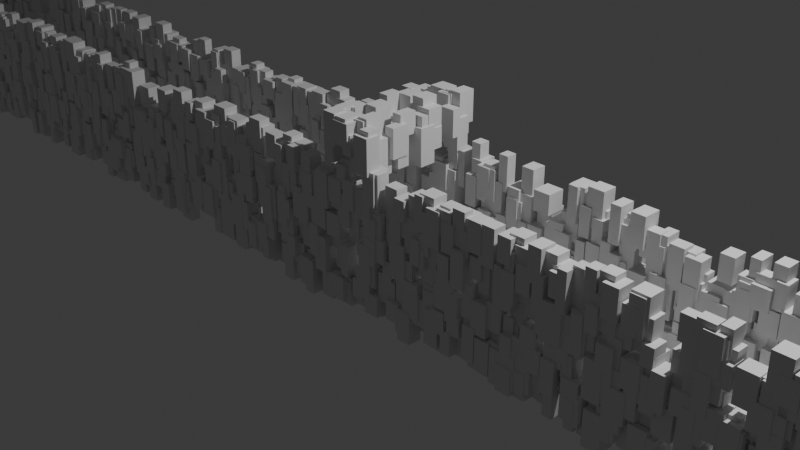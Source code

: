 # Source: Spaceship_Trail.blend  (saved by Blender 4.2.66; exported with 4.5.12 LTS)
import bpy
from mathutils import Matrix  # noqa: F401  (used for matrix-valued properties, if any)

bpy.ops.wm.read_factory_settings(use_empty=True)
scene = bpy.context.scene
scene.name = 'Scene'

# ---- collections
col_collection = bpy.data.collections.new('Collection'); scene.collection.children.link(col_collection)

# ---- materials (node trees are filled in below, after node groups)
mat_material = bpy.data.materials.new('Material')
mat_material.alpha_threshold = 0.0
mat_material.roughness = 0.5
mat_material.line_color = (0.0, 0.0, 0.0, 1.0)

# ---- node groups
ng_geometry_nodes = bpy.data.node_groups.new('Geometry Nodes', 'GeometryNodeTree')
_s = ng_geometry_nodes.interface.new_socket(name='Geometry', in_out='OUTPUT', socket_type='NodeSocketGeometry')
_s = ng_geometry_nodes.interface.new_socket(name='Geometry', in_out='INPUT', socket_type='NodeSocketGeometry')
ng_geometry_nodes.is_modifier = True
_N = ng_geometry_nodes.nodes; _L = ng_geometry_nodes.links
n0 = _N.new('NodeGroupInput'); n0.name = 'Group Input'; n0.location = (-456, 108)
n1 = _N.new('NodeGroupOutput'); n1.name = 'Group Output'; n1.location = (1537, 221)
n2 = _N.new('GeometryNodeMeshCube'); n2.name = 'Cube'; n2.location = (-218, -6)
n2.inputs[0].default_value = (200.0, 1.2, 1.3)
n3 = _N.new('GeometryNodeMeshCube'); n3.name = 'Cube.001'; n3.location = (-216, -244)
n3.inputs[0].default_value = (200.0, 1.1, 2.0)
n4 = _N.new('GeometryNodeMeshBoolean'); n4.name = 'Mesh Boolean'; n4.location = (144, -82)
n4.solver = 'EXACT'
n5 = _N.new('GeometryNodeSetPosition'); n5.name = 'Set Position'; n5.location = (-36, -232)
n5.inputs[3].default_value = (0.0, 0.0, 0.4)
n6 = _N.new('GeometryNodeMeshLine'); n6.name = 'Mesh Line'; n6.location = (-37, -457)
n6.inputs[0].default_value = 20
n6.inputs[2].default_value = (-100.0, 0.0, 0.0)
n6.inputs[3].default_value = (100.0, 0.0, 1.0)
n7 = _N.new('GeometryNodeMeshCube'); n7.name = 'Cube.002'; n7.location = (-260, -813)
n7.inputs[0].default_value = (0.5, 1.3, 0.25)
n8 = _N.new('GeometryNodeSetPosition'); n8.name = 'Set Position.001'; n8.location = (-51, -836)
n9 = _N.new('GeometryNodeInstanceOnPoints'); n9.name = 'Instance on Points'; n9.location = (193, -486)
n10 = _N.new('GeometryNodeRealizeInstances'); n10.name = 'Realize Instances'; n10.location = (452, -458)
n11 = _N.new('GeometryNodeJoinGeometry'); n11.name = 'Join Geometry'; n11.location = (379, 15)
n12 = _N.new('GeometryNodeDistributePointsOnFaces'); n12.name = 'Distribute Points on Faces'; n12.location = (743, 244)
n12.inputs[4].default_value = 25.0
n13 = _N.new('GeometryNodeMeshCube'); n13.name = 'Cube.003'; n13.location = (778, -28)
n13.inputs[0].default_value = (0.1, 0.1, 0.2)
n14 = _N.new('GeometryNodeInstanceOnPoints'); n14.name = 'Instance on Points.001'; n14.location = (1009, 346)
n15 = _N.new('FunctionNodeRandomValue'); n15.name = 'Random Value'; n15.location = (809, -327)
n15.data_type = 'FLOAT_VECTOR'
n15.inputs[0].default_value = (1.0, 1.0, 1.0)
n15.inputs[1].default_value = (2.0, 2.0, 2.0)
n16 = _N.new('GeometryNodeJoinGeometry'); n16.name = 'Join Geometry.001'; n16.location = (1291, 127)
_L.new(n2.outputs[0], n4.inputs[0])
_L.new(n3.outputs[0], n5.inputs[0])
_L.new(n5.outputs[0], n4.inputs[1])
_L.new(n7.outputs[0], n8.inputs[0])
_L.new(n6.outputs[0], n9.inputs[0])
_L.new(n8.outputs[0], n9.inputs[2])
_L.new(n9.outputs[0], n10.inputs[0])
_L.new(n4.outputs[0], n11.inputs[0])
_L.new(n10.outputs[0], n11.inputs[0])
_L.new(n11.outputs[0], n12.inputs[0])
_L.new(n12.outputs[0], n14.inputs[0])
_L.new(n13.outputs[0], n14.inputs[2])
_L.new(n15.outputs[0], n14.inputs[6])
_L.new(n14.outputs[0], n16.inputs[0])
_L.new(n16.outputs[0], n1.inputs[0])
n1.is_active_output = True

# ---- material node trees
mat_material.use_nodes = True; mat_material.node_tree.nodes.clear()
_N = mat_material.node_tree.nodes; _L = mat_material.node_tree.links
n0 = _N.new('ShaderNodeOutputMaterial'); n0.name = 'Material Output'; n0.location = (300, 300)
n1 = _N.new('ShaderNodeBsdfPrincipled'); n1.name = 'Principled BSDF'; n1.location = (10, 300)
n1.inputs[3].default_value = 1.45
_L.new(n1.outputs[0], n0.inputs[0])
n0.is_active_output = True

# ---- world
world_world = bpy.data.worlds.new('World'); scene.world = world_world
world_world.use_nodes = True; world_world.node_tree.nodes.clear()
_N = world_world.node_tree.nodes; _L = world_world.node_tree.links
n0 = _N.new('ShaderNodeOutputWorld'); n0.name = 'World Output'; n0.location = (300, 300)
n1 = _N.new('ShaderNodeBackground'); n1.name = 'Background'; n1.location = (10, 300)
n1.inputs[0].default_value = (0.05088, 0.05088, 0.05088, 1.0)
_L.new(n1.outputs[0], n0.inputs[0])
n0.is_active_output = True
world_world.color = (0.05088, 0.05088, 0.05088)
world_world.sun_shadow_jitter_overblur = 0.0

# ---- cameras
cam_camera = bpy.data.cameras.new('Camera')
cam_camera.clip_end = 100.0
cam_camera.ortho_scale = 7.314

# ---- lights
light_light = bpy.data.lights.new('Light', 'POINT')
light_light.energy = 1000.0
light_light.shadow_soft_size = 0.1

# ---- meshes
me_cube = bpy.data.meshes.new('Cube')
me_cube.from_pydata([(1.0, 1.0, 1.0), (1.0, 1.0, -1.0), (1.0, -1.0, 1.0), (1.0, -1.0, -1.0), (-1.0, 1.0, 1.0), (-1.0, 1.0, -1.0), (-1.0, -1.0, 1.0), (-1.0, -1.0, -1.0)], [], [(0, 4, 6, 2), (3, 2, 6, 7), (7, 6, 4, 5), (5, 1, 3, 7), (1, 0, 2, 3), (5, 4, 0, 1)])
_uv = me_cube.uv_layers.new(name='UVMap')
_uv.uv.foreach_set('vector', [0.625, 0.5, 0.875, 0.5, 0.875, 0.75, 0.625, 0.75, 0.375, 0.75, 0.625, 0.75, 0.625, 1.0, 0.375, 1.0, 0.375, 0.0, 0.625, 0.0, 0.625, 0.25, 0.375, 0.25, 0.125, 0.5, 0.375, 0.5, 0.375, 0.75, 0.125, 0.75, 0.375, 0.5, 0.625, 0.5, 0.625, 0.75, 0.375, 0.75, 0.375, 0.25, 0.625, 0.25, 0.625, 0.5, 0.375, 0.5])
me_cube.materials.append(mat_material)
me_cube.use_mirror_vertex_groups = False
me_cube.update()

# ---- objects
ob_cube = bpy.data.objects.new('Cube', me_cube)
ob_light = bpy.data.objects.new('Light', light_light)
ob_camera = bpy.data.objects.new('Camera', cam_camera)

# ---- transforms, parenting, visibility, modifiers, constraints
ob_cube.location = (0.0, 0.0, 0.0)
ob_cube.lock_rotations_4d = False
ob_cube.empty_display_type = 'ARROWS'
ob_cube.lineart.crease_threshold = 0.0
_m = ob_cube.modifiers.new('GeometryNodes', 'NODES')
_m.node_group = ng_geometry_nodes
ob_light.location = (4.076, 1.005, 5.904)
ob_light.rotation_euler = (0.6503, 0.05522, 1.866)
ob_light.lock_rotations_4d = False
ob_light.empty_display_type = 'ARROWS'
ob_light.color = (0.0, 0.0, 0.0, 0.0)
ob_light.lineart.crease_threshold = 0.0
ob_camera.location = (7.359, -6.926, 4.958)
ob_camera.rotation_euler = (1.109, 0.0, 0.8149)
ob_camera.lock_rotations_4d = False
ob_camera.empty_display_type = 'ARROWS'
ob_camera.color = (0.0, 0.0, 0.0, 0.0)
ob_camera.display_type = 'WIRE'
ob_camera.lineart.crease_threshold = 0.0

# ---- collection membership
col_collection.objects.link(ob_cube)
col_collection.objects.link(ob_light)
col_collection.objects.link(ob_camera)

# ---- scene / render settings (as saved in the file)
scene.camera = ob_camera
scene.frame_start = 1; scene.frame_end = 250; scene.frame_set(1)
scene.render.engine = 'BLENDER_EEVEE_NEXT'
bpy.context.view_layer.update()
